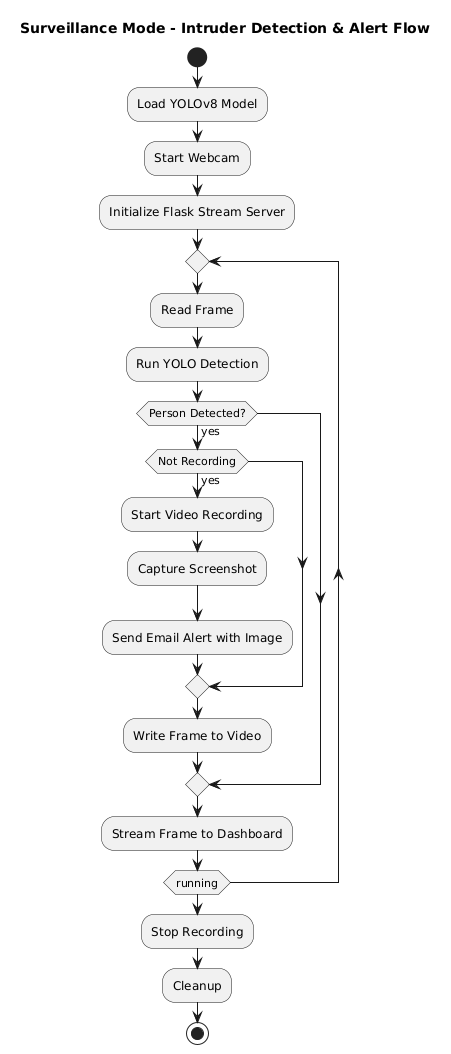

The diagram above was rendered by PlantUML. Its source (embedded in the PNG):
@startuml
title Surveillance Mode - Intruder Detection & Alert Flow

start

:Load YOLOv8 Model;
:Start Webcam;
:Initialize Flask Stream Server;

repeat
  :Read Frame;
  :Run YOLO Detection;
  if (Person Detected?) then (yes)
    if (Not Recording) then (yes)
      :Start Video Recording;
      :Capture Screenshot;
      :Send Email Alert with Image;
    endif
    :Write Frame to Video;
  endif
  :Stream Frame to Dashboard;
repeat while (running)

:Stop Recording;
:Cleanup;

stop
@enduml